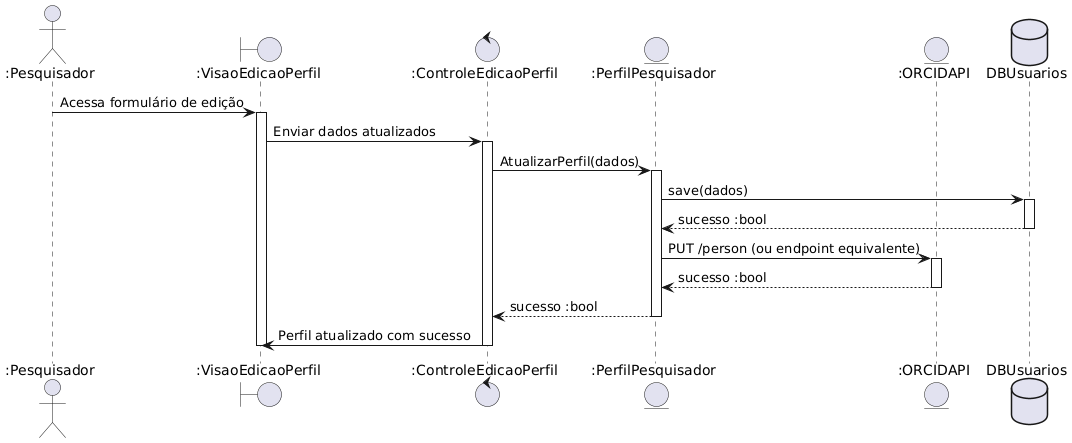

The diagram above was rendered by PlantUML. Its source (embedded in the PNG):
@startuml
actor ":Pesquisador"
boundary ":VisaoEdicaoPerfil"
control ":ControleEdicaoPerfil"
entity ":PerfilPesquisador"
entity ":ORCIDAPI"
Database "DBUsuarios"

":Pesquisador" -> ":VisaoEdicaoPerfil" : Acessa formulário de edição
activate ":VisaoEdicaoPerfil"

":VisaoEdicaoPerfil" -> ":ControleEdicaoPerfil" : Enviar dados atualizados
activate ":ControleEdicaoPerfil"

":ControleEdicaoPerfil" -> ":PerfilPesquisador" : AtualizarPerfil(dados)
activate ":PerfilPesquisador"

":PerfilPesquisador" -> "DBUsuarios" : save(dados)
activate "DBUsuarios"
"DBUsuarios" --> ":PerfilPesquisador" : sucesso :bool
deactivate "DBUsuarios"

":PerfilPesquisador" -> ":ORCIDAPI" : PUT /person (ou endpoint equivalente)
activate ":ORCIDAPI"
":ORCIDAPI" --> ":PerfilPesquisador" : sucesso :bool
deactivate ":ORCIDAPI"
":PerfilPesquisador" --> ":ControleEdicaoPerfil" : sucesso :bool
deactivate ":PerfilPesquisador"

":ControleEdicaoPerfil" -> ":VisaoEdicaoPerfil" : Perfil atualizado com sucesso
deactivate ":ControleEdicaoPerfil"
deactivate ":VisaoEdicaoPerfil"
@enduml